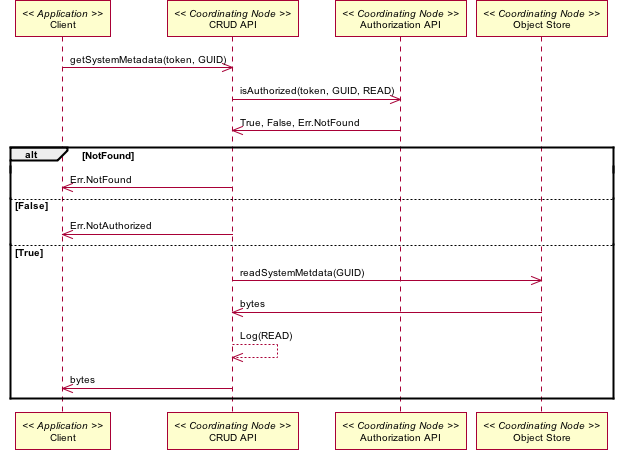

The diagram above was rendered by PlantUML. Its source (embedded in the PNG):
@startuml images/37_interaction.png
skinparam activityFontColor black
skinparam activityFontSize 10
skinparam activityFontName arial
skinparam activityArrowFontColor black
skinparam activityArrowFontSize 10
skinparam activityArrowFontName arial
skinparam classArrowFontColor black
skinparam classArrowFontSize 10
skinparam classArrowFontName arial
skinparam classAttributeFontColor black
skinparam classAttributeFontSize 10
skinparam classAttributeFontName arial
skinparam classFontColor black
skinparam classFontSize 10
skinparam classFontName arial
skinparam componentFontColor black
skinparam componentFontSize 10
skinparam componentFontName arial
skinparam componentArrowFontColor black
skinparam componentArrowFontSize 10
skinparam componentArrowFontName arial
skinparam noteFontColor black
skinparam noteFontSize 10
skinparam noteFontName arial
skinparam packageFontColor black
skinparam packageFontSize 10
skinparam packageFontName arial
skinparam sequenceActorFontColor black
skinparam sequenceActorFontSize 10
skinparam sequenceActorFontName arial
skinparam sequenceArrowFontColor black
skinparam sequenceArrowFontSize 10
skinparam sequenceArrowFontName arial
skinparam sequenceGroupingFontColor black
skinparam sequenceGroupingFontSize 10
skinparam sequenceGroupingFontName arial
skinparam sequenceGroupingHeaderFontColor black
skinparam sequenceGroupingHeaderFontSize 10
skinparam sequenceGroupingHeaderFontName arial
skinparam sequenceParticipantFontColor black
skinparam sequenceParticipantFontSize 10
skinparam sequenceParticipantFontName arial
skinparam sequenceTitleFontColor black
skinparam sequenceTitleFontSize 10
skinparam sequenceTitleFontName arial
skinparam titleFontColor black
skinparam titleFontSize 10
skinparam titleFontName arial
skinparam usecaseFontColor black
skinparam usecaseFontSize 10
skinparam usecaseFontName arial
skinparam usecaseActorFontColor black
skinparam usecaseActorFontSize 10
skinparam usecaseActorFontName arial
skinparam usecaseArrowFontColor black
skinparam usecaseArrowFontSize 10
skinparam usecaseArrowFontName arial
participant "Client" as app_client << Application >>
participant "CRUD API" as n_crud << Coordinating Node >>
participant "Authorization API" as n_authorize << Coordinating Node >>
participant "Object Store" as n_ostore << Coordinating Node >>
app_client -> n_crud: getSystemMetadata(token, GUID)
n_crud -> n_authorize: isAuthorized(token, GUID, READ)
n_crud <- n_authorize: True, False, Err.NotFound
alt NotFound
app_client <- n_crud: Err.NotFound
else False
app_client <- n_crud: Err.NotAuthorized
else True
n_crud -> n_ostore: readSystemMetdata(GUID)
n_crud <- n_ostore: bytes
n_crud --> n_crud: Log(READ)
app_client <- n_crud: bytes
end
@enduml